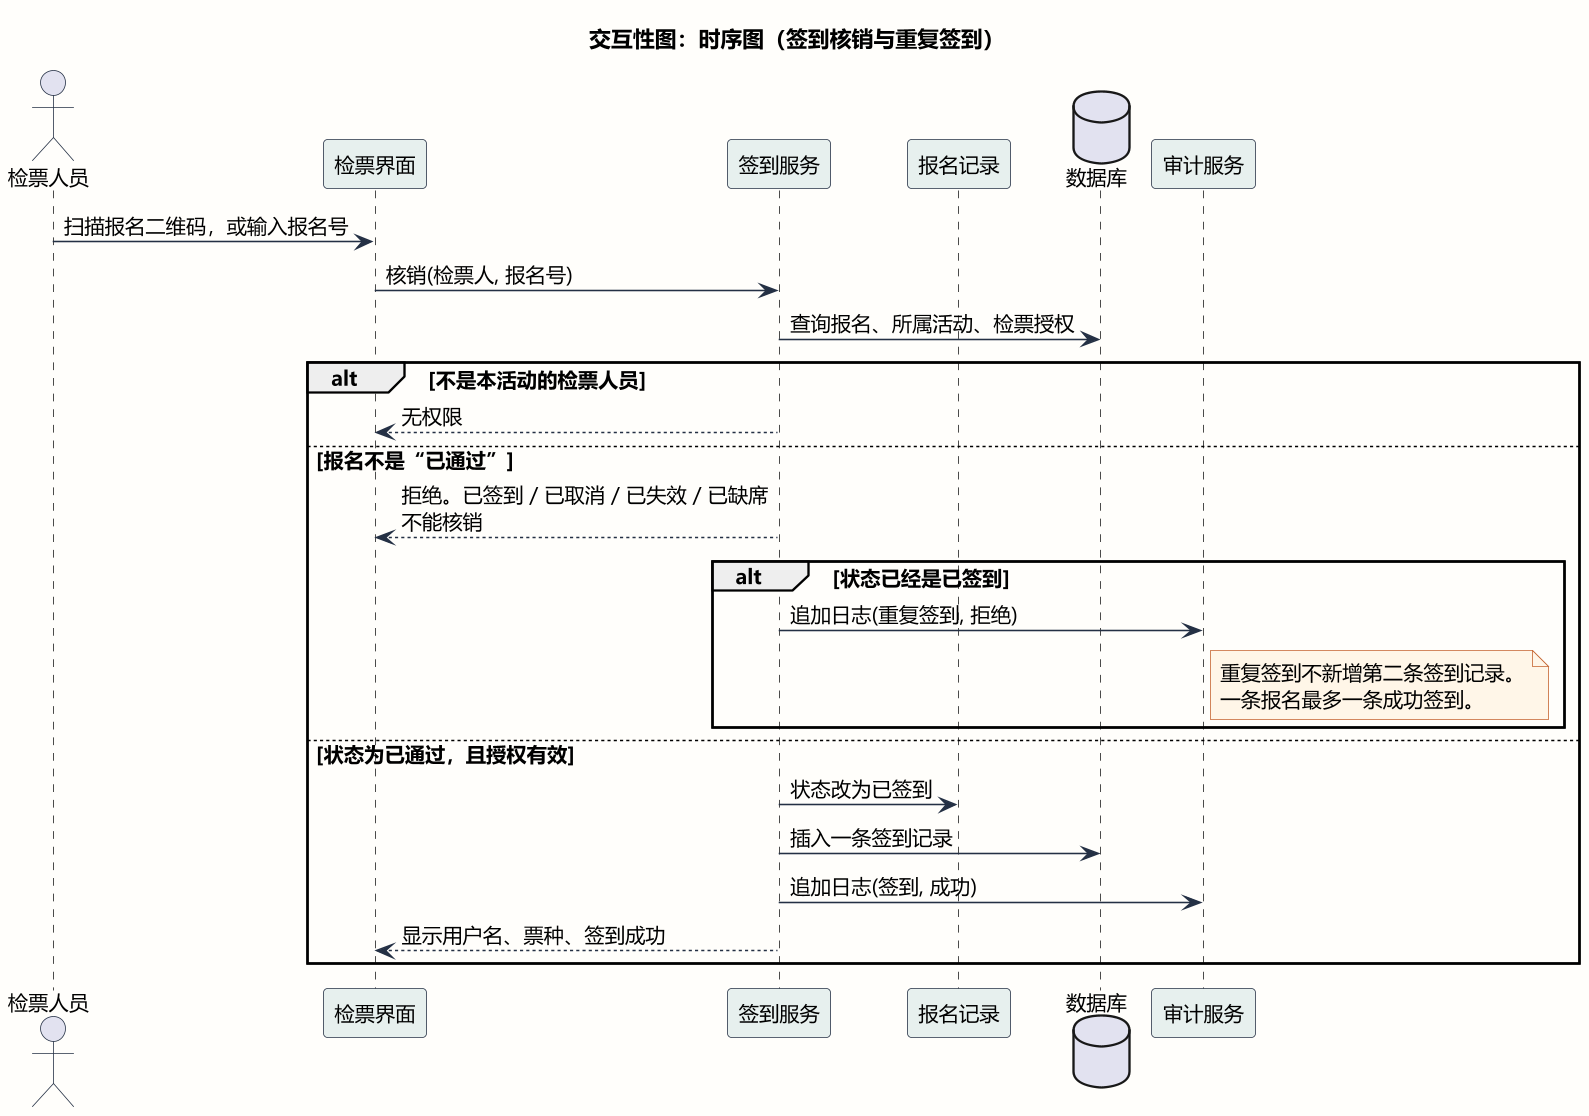

The diagram above was rendered by PlantUML. Its source (embedded in the PNG):
@startuml UML时序图-签到
title 交互性图：时序图（签到核销与重复签到）

skinparam shadowing false
skinparam dpi 150
skinparam defaultFontName Microsoft YaHei
skinparam defaultFontSize 13
skinparam backgroundColor #FFFEFB
skinparam ArrowColor #243044
skinparam SequenceParticipantBorderColor #243044
skinparam SequenceParticipantBackgroundColor #E7F0EE
skinparam SequenceActorBorderColor #243044
skinparam NoteBackgroundColor #FFF6E8
skinparam NoteBorderColor #C4622D

actor 检票人员
participant "检票界面" as UI
participant "签到服务" as C
participant "报名记录" as R
database "数据库" as DB
participant "审计服务" as A

检票人员 -> UI : 扫描报名二维码，或输入报名号
UI -> C : 核销(检票人, 报名号)
C -> DB : 查询报名、所属活动、检票授权
alt 不是本活动的检票人员
  C --> UI : 无权限
else 报名不是“已通过”
  C --> UI : 拒绝。已签到 / 已取消 / 已失效 / 已缺席\n不能核销
  alt 状态已经是已签到
    C -> A : 追加日志(重复签到, 拒绝)
    note right of A
      重复签到不新增第二条签到记录。
      一条报名最多一条成功签到。
    end note
  end
else 状态为已通过，且授权有效
  C -> R : 状态改为已签到
  C -> DB : 插入一条签到记录
  C -> A : 追加日志(签到, 成功)
  C --> UI : 显示用户名、票种、签到成功
end
@enduml